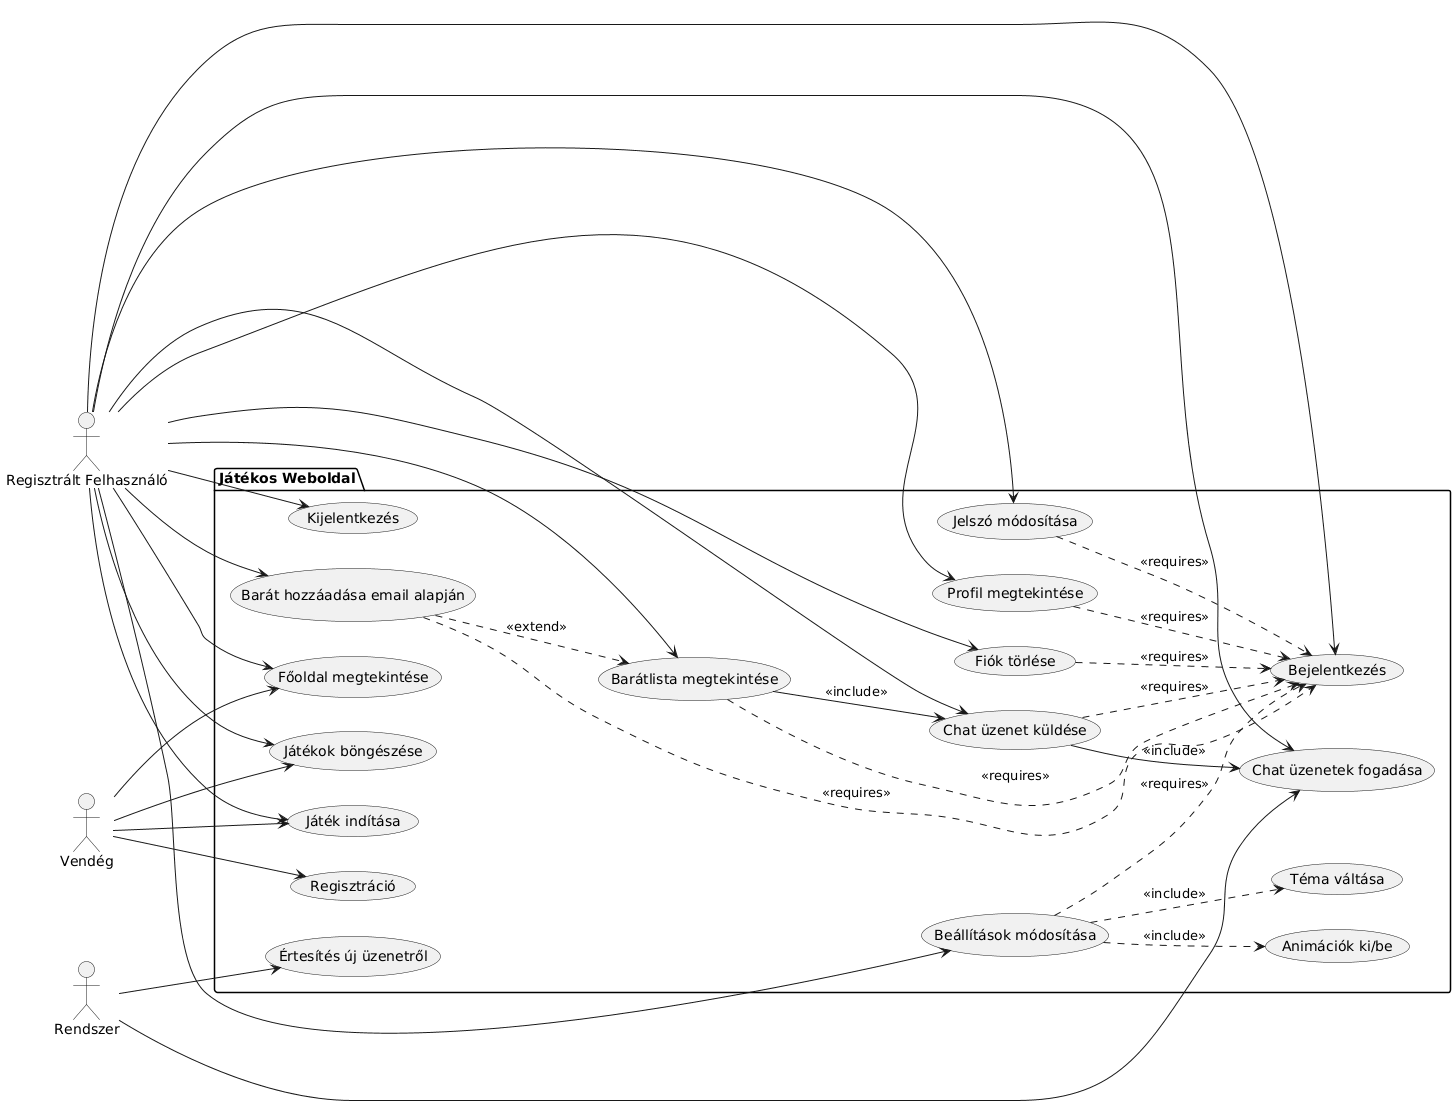

The diagram above was rendered by PlantUML. Its source (embedded in the PNG):
@startuml
left to right direction

actor "Vendég" as guest
actor "Regisztrált Felhasználó" as user
actor "Rendszer" as system

package "Játékos Weboldal" {
  usecase "Főoldal megtekintése" as UC1
  usecase "Játékok böngészése" as UC2
  usecase "Játék indítása" as UC3
  usecase "Regisztráció" as UC4
  usecase "Bejelentkezés" as UC5
  usecase "Kijelentkezés" as UC6
  usecase "Profil megtekintése" as UC7
  usecase "Beállítások módosítása" as UC8
  usecase "Téma váltása" as UC9
  usecase "Animációk ki/be" as UC10
  usecase "Barát hozzáadása email alapján" as UC11
  usecase "Barátlista megtekintése" as UC12
  usecase "Chat üzenet küldése" as UC13
  usecase "Chat üzenetek fogadása" as UC14
  usecase "Értesítés új üzenetről" as UC15
  usecase "Jelszó módosítása" as UC16
  usecase "Fiók törlése" as UC17
}

' Vendég használati esetek
guest --> UC1
guest --> UC2
guest --> UC3
guest --> UC4

' Regisztrált felhasználó használati esetek
user --> UC1
user --> UC2
user --> UC3
user --> UC5
user --> UC6
user --> UC7
user --> UC8
user --> UC11
user --> UC12
user --> UC13
user --> UC14
user --> UC16
user --> UC17

' Beállítások tartalmazza
UC8 ..> UC9 : <<include>>
UC8 ..> UC10 : <<include>>

' Barát funkciók kapcsolatai
UC11 ..> UC12 : <<extend>>
UC12 --> UC13 : <<include>>
UC13 --> UC14 : <<include>>

' Rendszer automatikus funkciói
system --> UC15
system --> UC14

' Feltételek
UC11 ..> UC5 : <<requires>>
UC12 ..> UC5 : <<requires>>
UC13 ..> UC5 : <<requires>>
UC8 ..> UC5 : <<requires>>
UC7 ..> UC5 : <<requires>>
UC16 ..> UC5 : <<requires>>
UC17 ..> UC5 : <<requires>>
@enduml